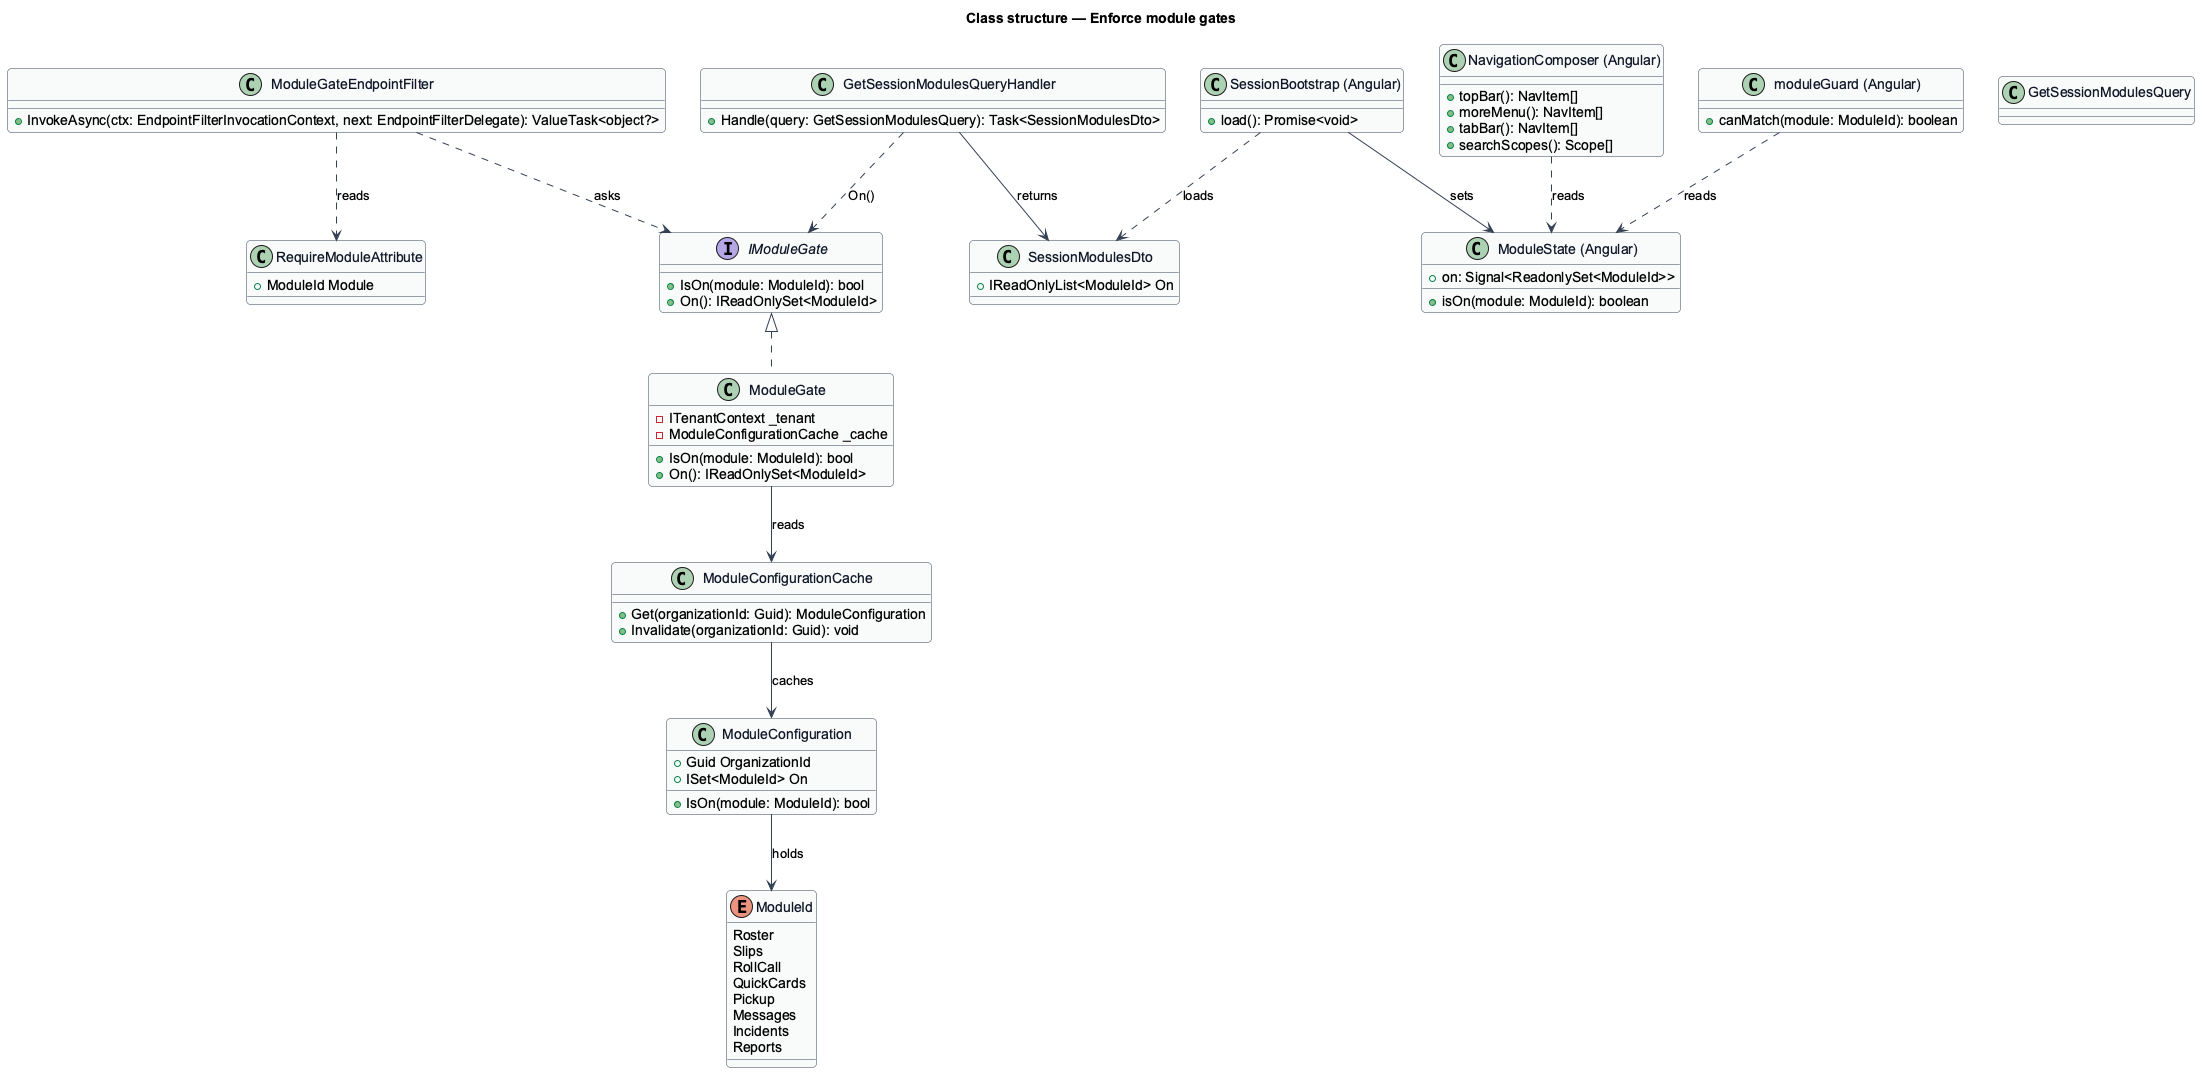

The diagram above was rendered by PlantUML. Its source (embedded in the PNG):
@startuml
' --- shared skin header ---
skinparam backgroundColor #FFFFFF
skinparam shadowing false
skinparam roundcorner 8
skinparam defaultFontName Arial
skinparam ArrowColor #344054
skinparam class {
  BorderColor #344054
  FontColor #101828
  BackgroundColor #F9FAFB
}
' --------------------------
title Class structure — Enforce module gates

enum ModuleId {
  Roster
  Slips
  RollCall
  QuickCards
  Pickup
  Messages
  Incidents
  Reports
}

class ModuleConfiguration {
  +Guid OrganizationId
  +ISet<ModuleId> On
  +IsOn(module: ModuleId): bool
}

class RequireModuleAttribute {
  +ModuleId Module
}

interface IModuleGate {
  +IsOn(module: ModuleId): bool
  +On(): IReadOnlySet<ModuleId>
}

class ModuleGate {
  -ITenantContext _tenant
  -ModuleConfigurationCache _cache
  +IsOn(module: ModuleId): bool
  +On(): IReadOnlySet<ModuleId>
}

class ModuleGateEndpointFilter {
  +InvokeAsync(ctx: EndpointFilterInvocationContext, next: EndpointFilterDelegate): ValueTask<object?>
}

class ModuleConfigurationCache {
  +Get(organizationId: Guid): ModuleConfiguration
  +Invalidate(organizationId: Guid): void
}

class GetSessionModulesQuery
class GetSessionModulesQueryHandler {
  +Handle(query: GetSessionModulesQuery): Task<SessionModulesDto>
}

class SessionModulesDto {
  +IReadOnlyList<ModuleId> On
}

class "ModuleState (Angular)" as ModuleState {
  +on: Signal<ReadonlySet<ModuleId>>
  +isOn(module: ModuleId): boolean
}

class "SessionBootstrap (Angular)" as SessionBootstrap {
  +load(): Promise<void>
}

class "NavigationComposer (Angular)" as NavigationComposer {
  +topBar(): NavItem[]
  +moreMenu(): NavItem[]
  +tabBar(): NavItem[]
  +searchScopes(): Scope[]
}

class "moduleGuard (Angular)" as moduleGuard {
  +canMatch(module: ModuleId): boolean
}

IModuleGate <|.. ModuleGate
ModuleGate --> ModuleConfigurationCache : reads
ModuleConfigurationCache --> ModuleConfiguration : caches
ModuleConfiguration --> ModuleId : holds
ModuleGateEndpointFilter ..> RequireModuleAttribute : reads
ModuleGateEndpointFilter ..> IModuleGate : asks
GetSessionModulesQueryHandler ..> IModuleGate : On()
GetSessionModulesQueryHandler --> SessionModulesDto : returns
SessionBootstrap ..> SessionModulesDto : loads
SessionBootstrap --> ModuleState : sets
NavigationComposer ..> ModuleState : reads
moduleGuard ..> ModuleState : reads
@enduml